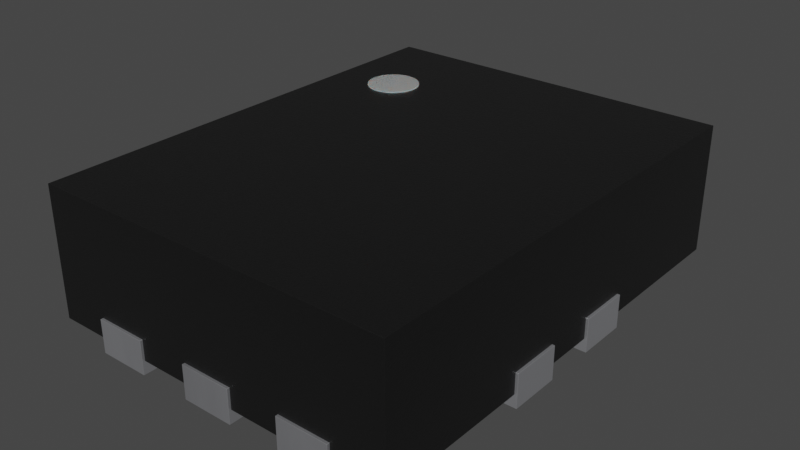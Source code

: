# Source: XQFN-10-1.4x1.8mm_P0.4mm.blend  (saved by Blender 3.2.14; exported with 4.5.12 LTS)
import bpy
from mathutils import Matrix  # noqa: F401  (used for matrix-valued properties, if any)

bpy.ops.wm.read_factory_settings(use_empty=True)
scene = bpy.context.scene
scene.name = 'Scene'

# ---- collections
col_collection = bpy.data.collections.new('Collection'); scene.collection.children.link(col_collection)

# ---- materials (node trees are filled in below, after node groups)
mat_plastic_chip = bpy.data.materials.new('plastic_chip')
mat_plastic_chip.use_transparent_shadow = False
mat_plastic_chip.preview_render_type = 'CUBE'
mat_metal_pins = bpy.data.materials.new('metal_pins')
mat_metal_pins.use_transparent_shadow = False
mat_metal_pins.preview_render_type = 'CUBE'
mat_white_markings = bpy.data.materials.new('white_markings')
mat_white_markings.use_transparent_shadow = False
mat_white_markings.preview_render_type = 'FLAT'

# ---- material node trees
mat_plastic_chip.use_nodes = True; mat_plastic_chip.node_tree.nodes.clear()
_N = mat_plastic_chip.node_tree.nodes; _L = mat_plastic_chip.node_tree.links
n0 = _N.new('ShaderNodeBsdfPrincipled'); n0.name = 'Principled BSDF'; n0.location = (10, 300)
n0.distribution = 'GGX'
n0.subsurface_method = 'BURLEY'
n0.inputs[0].default_value = (0.009312, 0.009312, 0.009312, 1.0)
n0.inputs[1].default_value = 0.1372
n0.inputs[2].default_value = 0.3706
n0.inputs[3].default_value = 1.45
n0.inputs[27].default_value = (0.0, 0.0, 0.0, 1.0)
n0.inputs[28].default_value = 1.0
n1 = _N.new('ShaderNodeOutputMaterial'); n1.name = 'Material Output'; n1.location = (300, 300)
n2 = _N.new('ShaderNodeTexNoise'); n2.name = 'Noise Texture'; n2.location = (-893, 54)
n2.inputs[2].default_value = 200.0
n2.inputs[3].default_value = 3.6
n2.inputs[4].default_value = 0.8375
n3 = _N.new('ShaderNodeBump'); n3.name = 'Bump'; n3.location = (-604, -53)
n3.inputs[0].default_value = 0.08
n3.inputs[1].default_value = 1.0
n3.inputs[2].default_value = 1.0
_L.new(n0.outputs[0], n1.inputs[0])
_L.new(n2.outputs[0], n3.inputs[3])
_L.new(n3.outputs[0], n0.inputs[5])
n1.is_active_output = True
mat_metal_pins.use_nodes = True; mat_metal_pins.node_tree.nodes.clear()
_N = mat_metal_pins.node_tree.nodes; _L = mat_metal_pins.node_tree.links
n0 = _N.new('ShaderNodeMapping'); n0.name = 'Mapping'; n0.location = (-1447, -91)
n0.inputs[3].default_value = (4.8, 1.2, 1.1)
n1 = _N.new('ShaderNodeBsdfPrincipled'); n1.name = 'Principled BSDF'; n1.location = (-560, 254)
n1.distribution = 'GGX'
n1.subsurface_method = 'BURLEY'
n1.inputs[1].default_value = 0.7818
n1.inputs[2].default_value = 0.2886
n1.inputs[3].default_value = 1.45
n1.inputs[13].default_value = 0.0
n1.inputs[27].default_value = (0.0, 0.0, 0.0, 1.0)
n1.inputs[28].default_value = 1.0
n2 = _N.new('ShaderNodeOutputMaterial'); n2.name = 'Material Output.002'; n2.location = (-205, 253)
n2.width = 213
n3 = _N.new('ShaderNodeTexNoise'); n3.name = 'Noise Texture.002'; n3.location = (-1228, -73)
n3.inputs[2].default_value = 0.1
n3.inputs[3].default_value = 7.0
n3.inputs[4].default_value = 0.6
n3.inputs[8].default_value = 0.4
n4 = _N.new('ShaderNodeTexCoord'); n4.name = 'Texture Coordinate'; n4.location = (-1636, -116)
n5 = _N.new('ShaderNodeMix'); n5.name = 'Mix.001'; n5.location = (-921, 45)
n5.data_type = 'RGBA'
n5.inputs[6].default_value = (0.9398, 0.9547, 1.0, 1.0)
n5.inputs[7].default_value = (0.13, 0.1259, 0.1359, 1.0)
n6 = _N.new('ShaderNodeBump'); n6.name = 'Bump.001'; n6.location = (-1001, -227)
n6.inputs[0].default_value = 0.05
n6.inputs[1].default_value = 0.01
n6.inputs[2].default_value = 1.0
_L.new(n1.outputs[0], n2.inputs[0])
_L.new(n3.outputs[0], n6.inputs[3])
_L.new(n0.outputs[0], n3.inputs[0])
_L.new(n3.outputs[0], n5.inputs[0])
_L.new(n4.outputs[3], n0.inputs[0])
_L.new(n5.outputs[2], n1.inputs[0])
_L.new(n6.outputs[0], n1.inputs[5])
n2.is_active_output = True
mat_white_markings.use_nodes = True; mat_white_markings.node_tree.nodes.clear()
_N = mat_white_markings.node_tree.nodes; _L = mat_white_markings.node_tree.links
n0 = _N.new('ShaderNodeOutputMaterial'); n0.name = 'Material Output'; n0.location = (300, 300)
n1 = _N.new('ShaderNodeBsdfPrincipled'); n1.name = 'Principled BSDF'; n1.location = (-34, 272)
n1.distribution = 'GGX'
n1.subsurface_method = 'BURLEY'
n1.inputs[1].default_value = 0.02
n1.inputs[2].default_value = 0.4636
n1.inputs[3].default_value = 1.4
n1.inputs[8].default_value = 1.0
n1.inputs[10].default_value = 0.3682
n1.inputs[13].default_value = 0.6591
n1.inputs[18].default_value = 0.2318
n1.inputs[20].default_value = 0.6709
n1.inputs[24].default_value = 0.1191
n1.inputs[27].default_value = (0.0, 0.0, 0.0, 1.0)
n1.inputs[28].default_value = 1.0
n2 = _N.new('ShaderNodeMapping'); n2.name = 'Mapping'; n2.location = (-1010, 265)
n2.inputs[3].default_value = (3.0, 1.0, 1.0)
n3 = _N.new('ShaderNodeTexCoord'); n3.name = 'Texture Coordinate'; n3.location = (-1250, 180)
n4 = _N.new('ShaderNodeBump'); n4.name = 'Bump'; n4.location = (-376, -99)
n4.inputs[0].default_value = 0.05
n4.inputs[1].default_value = 1.0
n4.inputs[2].default_value = 1.0
n5 = _N.new('ShaderNodeTexNoise'); n5.name = 'Noise Texture'; n5.location = (-662, 176)
n5.inputs[2].default_value = 88.0
n5.inputs[3].default_value = 10.8
n5.inputs[4].default_value = 0.9167
n5.inputs[8].default_value = 1.6
n6 = _N.new('ShaderNodeValToRGB'); n6.name = 'ColorRamp'; n6.location = (-354, 186)
while len(n6.color_ramp.elements) > 1: n6.color_ramp.elements.remove(n6.color_ramp.elements[-1])
n6.color_ramp.elements[0].position = 0.0; n6.color_ramp.elements[0].color = (0.2596, 0.2596, 0.2596, 1.0)
_e = n6.color_ramp.elements.new(1.0); _e.color = (0.6303, 0.6303, 0.6303, 1.0)
n7 = _N.new('ShaderNodeMix'); n7.name = 'Mix'; n7.location = (-204, 152)
n7.data_type = 'RGBA'
n7.inputs[0].default_value = 0.3682
n7.inputs[7].default_value = (0.2525, 0.2525, 0.2525, 1.0)
_L.new(n5.outputs[0], n6.inputs[0])
_L.new(n1.outputs[0], n0.inputs[0])
_L.new(n3.outputs[2], n2.inputs[0])
_L.new(n2.outputs[0], n5.inputs[0])
_L.new(n5.outputs[0], n4.inputs[3])
_L.new(n4.outputs[0], n1.inputs[5])
_L.new(n6.outputs[0], n7.inputs[6])
_L.new(n7.outputs[2], n1.inputs[0])
n0.is_active_output = True

# ---- world
world_world = bpy.data.worlds.new('World'); scene.world = world_world
world_world.use_nodes = True; world_world.node_tree.nodes.clear()
_N = world_world.node_tree.nodes; _L = world_world.node_tree.links
n0 = _N.new('ShaderNodeOutputWorld'); n0.name = 'World Output'; n0.location = (300, 300)
n1 = _N.new('ShaderNodeBackground'); n1.name = 'Background'; n1.location = (10, 300)
n1.inputs[0].default_value = (0.05088, 0.05088, 0.05088, 1.0)
_L.new(n1.outputs[0], n0.inputs[0])
n0.is_active_output = True
world_world.color = (0.05088, 0.05088, 0.05088)
world_world.use_sun_shadow = False
world_world.sun_shadow_jitter_overblur = 0.0

# ---- meshes
me_shape_9_indexedfaceset = bpy.data.meshes.new('SHAPE_9_IndexedFaceSet')
me_shape_9_indexedfaceset.from_pydata([(-0.7001, -0.8999, 0.05), (-0.7001, -0.8999, 0.55), (-0.7001, 0.9001, 0.05), (-0.7001, 0.9001, 0.55), (0.6999, -0.8999, 0.05), (0.6999, -0.8999, 0.55), (0.6999, 0.9001, 0.05), (0.6999, 0.9001, 0.55), (0.1999, -0.1999, 0.13), (0.09985, -0.4999, 0.13), (-0.1001, -0.4999, 0.13), (-0.3001, -0.4999, 0.13), (-0.5001, -0.4999, 0.13), (0.4999, -0.4999, 0.13), (0.2999, -0.4999, 0.13), (-0.3001, 0.1001, 0.13), (-0.3001, 0.3001, 0.13), (0.2999, 0.5001, 0.13), (0.4999, 0.5001, 0.13), (-0.5001, 0.5001, 0.13), (-0.3001, 0.5001, 0.13), (0.2999, 0.1001, 0.13), (0.1999, -0.0999, 0.13), (0.2999, -0.2999, 0.13), (-0.3001, -0.2999, 0.13), (-0.3001, -0.0999, 0.13), (0.09985, 0.5001, 0.13), (-0.1001, 0.5001, 0.13), (0.2999, 0.3001, 0.13), (-0.7001, 0.3001, 0.05), (-0.7001, -0.0999, 0.13), (-0.7001, -0.2999, 0.13), (-0.7001, 0.3001, 0.13), (-0.7001, 0.1001, 0.13), (-0.7001, 0.1001, 0.05), (-0.7001, -0.0999, 0.05), (-0.7001, -0.2999, 0.05), (-0.5001, 0.9001, 0.13), (-0.5001, 0.9001, 0.05), (-0.1001, 0.9001, 0.13), (-0.1001, 0.9001, 0.05), (-0.3001, 0.9001, 0.05), (-0.3001, 0.9001, 0.13), (0.09985, 0.9001, 0.05), (0.2999, 0.9001, 0.05), (0.2999, 0.9001, 0.13), (0.09985, 0.9001, 0.13), (0.4999, 0.9001, 0.05), (0.4999, 0.9001, 0.13), (0.6999, -0.2999, 0.05), (0.6999, -0.0999, 0.05), (0.6999, 0.1001, 0.05), (0.6999, -0.2999, 0.13), (0.6999, 0.3001, 0.13), (0.6999, 0.1001, 0.13), (0.6999, -0.0999, 0.13), (0.6999, 0.3001, 0.05), (0.4999, -0.8999, 0.13), (-0.5001, -0.8999, 0.05), (-0.5001, -0.8999, 0.13), (-0.1001, -0.8999, 0.05), (-0.3001, -0.8999, 0.05), (-0.3001, -0.8999, 0.13), (0.09985, -0.8999, 0.05), (0.09985, -0.8999, 0.13), (0.2999, -0.8999, 0.13), (0.4999, -0.8999, 0.05), (0.2999, -0.8999, 0.05), (-0.1001, -0.8999, 0.13), (-0.1001, 0.5001, 0.05), (-0.3001, 0.5001, 0.05), (0.09985, 0.5001, 0.05), (0.1999, -0.1999, 0.05), (0.2999, 0.5001, 0.05), (0.1999, -0.0999, 0.05), (0.2999, 0.1001, 0.05), (0.2999, -0.2999, 0.05), (0.4999, 0.5001, 0.05), (0.4999, -0.4999, 0.05), (0.2999, 0.3001, 0.05), (-0.5001, 0.5001, 0.05), (-0.3001, 0.3001, 0.05), (-0.5001, -0.4999, 0.05), (-0.3001, 0.1001, 0.05), (-0.1001, -0.4999, 0.05), (-0.3001, -0.0999, 0.05), (-0.3001, -0.2999, 0.05), (-0.3001, -0.4999, 0.05), (0.2999, -0.4999, 0.05), (0.09985, -0.4999, 0.05), (0.09985, 0.5001, -2.98e-08), (0.7099, 0.1001, -2.98e-08), (0.7099, 0.3001, -2.98e-08), (-0.1001, 0.5001, -2.98e-08), (-0.3001, -0.0999, -2.98e-08), (-0.3001, -0.2999, -2.98e-08), (0.2999, -0.2999, -2.98e-08), (0.1999, -0.0999, -2.98e-08), (0.1999, -0.1999, -2.98e-08), (0.7099, -0.2999, -2.98e-08), (0.7099, -0.0999, -2.98e-08), (0.2999, 0.3001, -2.98e-08), (0.1999, -0.1999, 0.13), (0.09985, -0.9099, 0.13), (0.09985, -0.4999, 0.13), (0.2999, 0.1001, -2.98e-08), (0.09985, 0.9101, 2.98e-08), (-0.1001, 0.9101, 2.98e-08), (-0.1001, -0.4999, 0.13), (-0.1001, -0.9099, 0.13), (-0.3001, -0.9099, 0.13), (-0.3001, -0.4999, 0.13), (-0.5001, -0.4999, 0.13), (-0.5001, 0.5001, -2.98e-08), (-0.3001, 0.5001, -2.98e-08), (-0.3001, 0.9101, 2.98e-08), (-0.5001, -0.9099, 0.13), (-0.5001, 0.9101, 2.98e-08), (0.2999, 0.5001, -2.98e-08), (0.4999, 0.5001, -2.98e-08), (0.4999, -0.9099, 0.13), (0.4999, 0.9101, 2.98e-08), (0.4999, -0.4999, 0.13), (0.2999, -0.4999, 0.13), (0.2999, -0.9099, 0.13), (-0.7101, 0.1001, 0.13), (-0.3001, 0.1001, 0.13), (-0.3001, 0.3001, 0.13), (-0.7101, 0.3001, 0.13), (0.2999, 0.9101, 2.98e-08), (-0.7101, -0.2999, -2.98e-08), (-0.7101, -0.2999, 0.13), (-0.7101, -0.0999, 0.13), (0.2999, 0.9101, 0.13), (-0.7101, -0.0999, -2.98e-08), (-0.3001, 0.1001, -2.98e-08), (0.2999, 0.5001, 0.13), (-0.3001, 0.3001, -2.98e-08), (0.4999, 0.5001, 0.13), (0.4999, 0.9101, 0.13), (-0.7101, 0.1001, -2.98e-08), (-0.7101, 0.3001, -2.98e-08), (0.4999, -0.4999, -2.98e-08), (-0.5001, 0.9101, 0.13), (-0.5001, 0.5001, 0.13), (-0.3001, 0.5001, 0.13), (-0.3001, 0.9101, 0.13), (-0.1001, 0.9101, 0.13), (0.2999, 0.1001, 0.13), (0.2999, -0.4999, -2.98e-08), (0.2999, -0.9099, -8.941e-08), (0.4999, -0.9099, -8.941e-08), (-0.3001, -0.4999, -2.98e-08), (-0.5001, -0.4999, -2.98e-08), (-0.5001, -0.9099, -8.941e-08), (0.7099, -0.0999, 0.13), (0.1999, -0.0999, 0.13), (0.2999, -0.2999, 0.13), (0.7099, -0.2999, 0.13), (-0.3001, -0.2999, 0.13), (-0.3001, -0.0999, 0.13), (0.09985, 0.9101, 0.13), (0.09985, 0.5001, 0.13), (-0.3001, -0.9099, -8.941e-08), (-0.1001, 0.5001, 0.13), (0.09985, -0.4999, -2.98e-08), (0.7099, 0.1001, 0.13), (-0.1001, -0.4999, -2.98e-08), (-0.1001, -0.9099, -8.941e-08), (0.7099, 0.3001, 0.13), (0.09985, -0.9099, -8.941e-08), (0.2999, 0.3001, 0.13), (-0.45, 0.6, 0.355), (-0.45, 0.6, 0.555), (-0.4305, 0.5981, 0.355), (-0.4305, 0.5981, 0.555), (-0.4117, 0.5924, 0.355), (-0.4117, 0.5924, 0.555), (-0.3944, 0.5831, 0.355), (-0.3944, 0.5831, 0.555), (-0.3793, 0.5707, 0.355), (-0.3793, 0.5707, 0.555), (-0.3669, 0.5556, 0.355), (-0.3669, 0.5556, 0.555), (-0.3576, 0.5383, 0.355), (-0.3576, 0.5383, 0.555), (-0.3519, 0.5195, 0.355), (-0.3519, 0.5195, 0.555), (-0.35, 0.5, 0.355), (-0.35, 0.5, 0.555), (-0.3519, 0.4805, 0.355), (-0.3519, 0.4805, 0.555), (-0.3576, 0.4617, 0.355), (-0.3576, 0.4617, 0.555), (-0.3669, 0.4444, 0.355), (-0.3669, 0.4444, 0.555), (-0.3793, 0.4293, 0.355), (-0.3793, 0.4293, 0.555), (-0.3944, 0.4169, 0.355), (-0.3944, 0.4169, 0.555), (-0.4117, 0.4076, 0.355), (-0.4117, 0.4076, 0.555), (-0.4305, 0.4019, 0.355), (-0.4305, 0.4019, 0.555), (-0.45, 0.4, 0.355), (-0.45, 0.4, 0.555), (-0.4695, 0.4019, 0.355), (-0.4695, 0.4019, 0.555), (-0.4883, 0.4076, 0.355), (-0.4883, 0.4076, 0.555), (-0.5056, 0.4169, 0.355), (-0.5056, 0.4169, 0.555), (-0.5207, 0.4293, 0.355), (-0.5207, 0.4293, 0.555), (-0.5331, 0.4444, 0.355), (-0.5331, 0.4444, 0.555), (-0.5424, 0.4617, 0.355), (-0.5424, 0.4617, 0.555), (-0.5481, 0.4805, 0.355), (-0.5481, 0.4805, 0.555), (-0.55, 0.5, 0.355), (-0.55, 0.5, 0.555), (-0.5481, 0.5195, 0.355), (-0.5481, 0.5195, 0.555), (-0.5424, 0.5383, 0.355), (-0.5424, 0.5383, 0.555), (-0.5331, 0.5556, 0.355), (-0.5331, 0.5556, 0.555), (-0.5207, 0.5707, 0.355), (-0.5207, 0.5707, 0.555), (-0.5056, 0.5831, 0.355), (-0.5056, 0.5831, 0.555), (-0.4883, 0.5924, 0.355), (-0.4883, 0.5924, 0.555), (-0.4695, 0.5981, 0.355), (-0.4695, 0.5981, 0.555)], [], [(30, 31, 36, 0, 1, 3, 2, 29, 32, 33, 34, 35), (2, 3, 7, 6, 47, 48, 45, 44, 43, 46, 39, 40, 41, 42, 37, 38), (50, 51, 54, 53, 56, 6, 7, 5, 4, 49, 52, 55), (66, 4, 5, 1, 0, 58, 59, 62, 61, 60, 68, 64, 63, 67, 65, 57), (58, 0, 36, 86, 85, 35, 34, 83, 81, 29, 2, 38, 80, 70, 41, 40, 69, 71, 43, 44, 73, 77, 47, 6, 56, 79, 75, 51, 50, 74, 72, 76, 49, 4, 66, 78, 88, 67, 63, 89, 84, 60, 61, 87, 82), (7, 3, 1, 5), (21, 28, 53, 54), (38, 37, 19, 80), (78, 13, 14, 88), (22, 8, 72, 74), (77, 18, 48, 47), (24, 25, 85, 86), (44, 45, 17, 73), (87, 11, 12, 82), (23, 52, 49, 76), (68, 10, 9, 64), (85, 25, 30, 35), (28, 21, 75, 79), (36, 31, 24, 86), (89, 9, 10, 84), (50, 55, 22, 74), (81, 16, 32, 29), (80, 19, 20, 70), (69, 27, 26, 71), (34, 33, 15, 83), (21, 54, 51, 75), (88, 14, 65, 67), (56, 53, 28, 79), (73, 17, 18, 77), (66, 57, 13, 78), (71, 26, 46, 43), (82, 12, 59, 58), (61, 62, 11, 87), (84, 10, 68, 60), (40, 39, 27, 69), (15, 16, 81, 83), (63, 64, 9, 89), (70, 20, 42, 41), (72, 8, 23, 76), (52, 23, 8, 22, 55), (59, 12, 11, 62), (65, 14, 13, 57), (16, 15, 33, 32), (30, 25, 24, 31), (46, 26, 27, 39), (48, 18, 17, 45), (42, 20, 19, 37), (148, 166, 169, 171), (144, 143, 117, 113), (123, 122, 142, 149), (102, 156, 97, 98), (139, 138, 119, 121), (120, 124, 150, 151), (160, 159, 95, 94), (155, 158, 99, 100), (136, 133, 129, 118), (112, 111, 152, 153), (158, 157, 96, 99), (169, 166, 91, 92), (103, 104, 108, 109), (132, 160, 94, 134), (110, 116, 154, 163), (148, 171, 101, 105), (159, 131, 130, 95), (108, 104, 165, 167), (156, 155, 100, 97), (147, 161, 106, 107), (128, 127, 137, 141), (103, 109, 168, 170), (145, 144, 113, 114), (162, 164, 93, 90), (126, 125, 140, 135), (166, 148, 105, 91), (143, 146, 115, 117), (124, 123, 149, 150), (171, 169, 92, 101), (138, 136, 118, 119), (122, 120, 151, 142), (133, 139, 121, 129), (161, 162, 90, 106), (116, 112, 153, 154), (111, 110, 163, 152), (131, 132, 134, 130), (109, 108, 167, 168), (164, 147, 107, 93), (127, 126, 135, 137), (104, 103, 170, 165), (146, 145, 114, 115), (125, 128, 141, 140), (157, 102, 98, 96), (115, 114, 113, 117), (121, 119, 118, 129), (106, 90, 93, 107), (130, 134, 94, 95), (135, 140, 141, 137), (151, 150, 149, 142), (163, 154, 153, 152), (97, 100, 99, 96, 98), (156, 102, 157, 158, 155), (110, 111, 112, 116), (120, 122, 123, 124), (126, 127, 128, 125), (170, 168, 167, 165), (131, 159, 160, 132), (161, 147, 164, 162), (139, 133, 136, 138), (146, 143, 144, 145), (105, 101, 92, 91), (172, 173, 175, 174), (174, 175, 177, 176), (176, 177, 179, 178), (178, 179, 181, 180), (180, 181, 183, 182), (182, 183, 185, 184), (184, 185, 187, 186), (186, 187, 189, 188), (188, 189, 191, 190), (190, 191, 193, 192), (192, 193, 195, 194), (194, 195, 197, 196), (196, 197, 199, 198), (198, 199, 201, 200), (200, 201, 203, 202), (202, 203, 205, 204), (204, 205, 207, 206), (206, 207, 209, 208), (208, 209, 211, 210), (210, 211, 213, 212), (212, 213, 215, 214), (214, 215, 217, 216), (216, 217, 219, 218), (218, 219, 221, 220), (220, 221, 223, 222), (222, 223, 225, 224), (224, 225, 227, 226), (226, 227, 229, 228), (228, 229, 231, 230), (230, 231, 233, 232), (175, 173, 235, 233, 231, 229, 227, 225, 223, 221, 219, 217, 215, 213, 211, 209, 207, 205, 203, 201, 199, 197, 195, 193, 191, 189, 187, 185, 183, 181, 179, 177), (232, 233, 235, 234), (234, 235, 173, 172), (172, 174, 176, 178, 180, 182, 184, 186, 188, 190, 192, 194, 196, 198, 200, 202, 204, 206, 208, 210, 212, 214, 216, 218, 220, 222, 224, 226, 228, 230, 232, 234)])
me_shape_9_indexedfaceset.polygons.foreach_set('use_smooth', [True] * 142)
me_shape_9_indexedfaceset.polygons.foreach_set('material_index', [0, 0, 0, 0, 0, 0, 0, 0, 0, 0, 0, 0, 0, 0, 0, 0, 0, 0, 0, 0, 0, 0, 0, 0, 0, 0, 0, 0, 0, 0, 0, 0, 0, 0, 0, 0, 0, 0, 0, 0, 0, 0, 0, 0, 0, 0, 0, 1, 1, 1, 1, 1, 1, 1, 1, 1, 1, 1, 1, 1, 1, 1, 1, 1, 1, 1, 1, 1, 1, 1, 1, 1, 1, 1, 1, 1, 1, 1, 1, 1, 1, 1, 1, 1, 1, 1, 1, 1, 1, 1, 1, 1, 1, 1, 1, 1, 1, 1, 1, 1, 1, 1, 1, 1, 1, 1, 1, 1, 2, 2, 2, 2, 2, 2, 2, 2, 2, 2, 2, 2, 2, 2, 2, 2, 2, 2, 2, 2, 2, 2, 2, 2, 2, 2, 2, 2, 2, 2, 2, 2, 2, 2])
_k = set([(0, 1), (0, 36), (0, 58), (1, 3), (1, 5), (2, 3), (2, 29), (2, 38), (3, 7), (4, 5), (4, 49), (4, 66), (5, 7), (6, 7), (6, 47), (6, 56), (8, 22), (8, 23), (8, 72), (9, 10), (9, 64), (9, 89), (10, 68), (10, 84), (11, 12), (11, 62), (11, 87), (12, 59), (12, 82), (13, 14), (13, 57), (13, 78), (14, 65), (14, 88), (15, 16), (15, 33), (15, 83), (16, 32), (16, 81), (17, 18), (17, 45), (17, 73), (18, 48), (18, 77), (19, 20), (19, 37), (19, 80), (20, 42), (20, 70), (21, 28), (21, 54), (21, 75), (22, 55), (22, 74), (23, 52), (23, 76), (24, 25), (24, 31), (24, 86), (25, 30), (25, 85), (26, 27), (26, 46), (26, 71), (27, 39), (27, 69), (28, 53), (28, 79), (29, 32), (29, 81), (30, 31), (30, 35), (31, 36), (32, 33), (33, 34), (34, 35), (34, 83), (35, 85), (36, 86), (37, 38), (37, 42), (38, 80), (39, 40), (39, 46), (40, 41), (40, 69), (41, 42), (41, 70), (43, 44), (43, 46), (43, 71), (44, 45), (44, 73), (45, 48), (47, 48), (47, 77), (49, 52), (49, 76), (50, 51), (50, 55), (50, 74), (51, 54), (51, 75), (52, 55), (53, 54), (53, 56), (56, 79), (57, 65), (57, 66), (58, 59), (58, 82), (59, 62), (60, 61), (60, 68), (60, 84), (61, 62), (61, 87), (63, 64), (63, 67), (63, 89), (64, 68), (65, 67), (66, 78), (67, 88), (69, 71), (70, 80), (72, 74), (72, 76), (73, 77), (75, 79), (78, 88), (81, 83), (82, 87), (84, 89), (85, 86), (90, 93), (90, 106), (90, 162), (91, 92), (91, 105), (91, 166), (92, 101), (92, 169), (93, 107), (93, 164), (94, 95), (94, 134), (94, 160), (95, 130), (95, 159), (96, 98), (96, 99), (96, 157), (97, 98), (97, 100), (97, 156), (98, 102), (99, 100), (99, 158), (100, 155), (101, 105), (101, 171), (102, 156), (102, 157), (103, 104), (103, 109), (103, 170), (104, 108), (104, 165), (105, 148), (106, 107), (106, 161), (107, 147), (108, 109), (108, 167), (109, 168), (110, 111), (110, 116), (110, 163), (111, 112), (111, 152), (112, 116), (112, 153), (113, 114), (113, 117), (113, 144), (114, 115), (114, 145), (115, 117), (115, 146), (116, 154), (117, 143), (118, 119), (118, 129), (118, 136), (119, 121), (119, 138), (120, 122), (120, 124), (120, 151), (121, 129), (121, 139), (122, 123), (122, 142), (123, 124), (123, 149), (124, 150), (125, 126), (125, 128), (125, 140), (126, 127), (126, 135), (127, 128), (127, 137), (128, 141), (129, 133), (130, 131), (130, 134), (131, 132), (131, 159), (132, 134), (132, 160), (133, 136), (133, 139), (135, 137), (135, 140), (136, 138), (137, 141), (138, 139), (140, 141), (142, 149), (142, 151), (143, 144), (143, 146), (144, 145), (145, 146), (147, 161), (147, 164), (148, 166), (148, 171), (149, 150), (150, 151), (152, 153), (152, 163), (153, 154), (154, 163), (155, 156), (155, 158), (157, 158), (159, 160), (161, 162), (162, 164), (165, 167), (165, 170), (166, 169), (167, 168), (168, 170), (169, 171), (172, 174), (172, 234), (173, 175), (173, 235), (174, 176), (175, 177), (176, 178), (177, 179), (178, 180), (179, 181), (180, 182), (181, 183), (182, 184), (183, 185), (184, 186), (185, 187), (186, 188), (187, 189), (188, 190), (189, 191), (190, 192), (191, 193), (192, 194), (193, 195), (194, 196), (195, 197), (196, 198), (197, 199), (198, 200), (199, 201), (200, 202), (201, 203), (202, 204), (203, 205), (204, 206), (205, 207), (206, 208), (207, 209), (208, 210), (209, 211), (210, 212), (211, 213), (212, 214), (213, 215), (214, 216), (215, 217), (216, 218), (217, 219), (218, 220), (219, 221), (220, 222), (221, 223), (222, 224), (223, 225), (224, 226), (225, 227), (226, 228), (227, 229), (228, 230), (229, 231), (230, 232), (231, 233), (232, 234), (233, 235)])
me_shape_9_indexedfaceset.attributes.new('sharp_edge', 'BOOLEAN', 'EDGE').data.foreach_set('value', [ (min(e.vertices), max(e.vertices)) in _k for e in me_shape_9_indexedfaceset.edges])
_uv = me_shape_9_indexedfaceset.uv_layers.new(name='UVMap')
_uv.uv.foreach_set('vector', [0.3809, 0.4757, 0.271, 0.4757, 0.271, 0.4318, -0.05871, 0.4318, -0.05871, 0.7065, 0.9303, 0.7065, 0.9303, 0.4318, 0.6006, 0.4318, 0.6006, 0.4757, 0.4907, 0.4757, 0.4907, 0.4318, 0.3809, 0.4318, 0.1747, 0.4318, 0.1747, 0.7065, 0.944, 0.7065, 0.944, 0.4318, 0.8341, 0.4318, 0.8341, 0.4757, 0.7242, 0.4757, 0.7242, 0.4318, 0.6143, 0.4318, 0.6143, 0.4757, 0.5044, 0.4757, 0.5044, 0.4318, 0.3945, 0.4318, 0.3945, 0.4757, 0.2846, 0.4757, 0.2846, 0.4318, 0.3809, 0.4318, 0.4907, 0.4318, 0.4907, 0.4757, 0.6006, 0.4757, 0.6006, 0.4318, 0.9303, 0.4318, 0.9303, 0.7065, -0.05871, 0.7065, -0.05871, 0.4318, 0.271, 0.4318, 0.271, 0.4757, 0.3809, 0.4757, 0.8341, 0.4318, 0.944, 0.4318, 0.944, 0.7065, 0.1747, 0.7065, 0.1747, 0.4318, 0.2846, 0.4318, 0.2846, 0.4757, 0.3945, 0.4757, 0.3945, 0.4318, 0.5044, 0.4318, 0.5044, 0.4757, 0.6143, 0.4757, 0.6143, 0.4318, 0.7242, 0.4318, 0.7242, 0.4757, 0.8341, 0.4757, 0.2846, -0.05871, 0.1747, -0.05871, 0.1747, 0.271, 0.3945, 0.271, 0.3945, 0.3809, 0.1747, 0.3809, 0.1747, 0.4907, 0.3945, 0.4907, 0.3945, 0.6006, 0.1747, 0.6006, 0.1747, 0.9303, 0.2846, 0.9303, 0.2846, 0.7105, 0.3945, 0.7105, 0.3945, 0.9303, 0.5044, 0.9303, 0.5044, 0.7105, 0.6143, 0.7105, 0.6143, 0.9303, 0.7242, 0.9303, 0.7242, 0.7105, 0.8341, 0.7105, 0.8341, 0.9303, 0.944, 0.9303, 0.944, 0.6006, 0.7242, 0.6006, 0.7242, 0.4907, 0.944, 0.4907, 0.944, 0.3809, 0.6692, 0.3809, 0.6692, 0.3259, 0.7242, 0.271, 0.944, 0.271, 0.944, -0.05871, 0.8341, -0.05871, 0.8341, 0.1611, 0.7242, 0.1611, 0.7242, -0.05871, 0.6143, -0.05871, 0.6143, 0.1611, 0.5044, 0.1611, 0.5044, -0.05871, 0.3945, -0.05871, 0.3945, 0.1611, 0.2846, 0.1611, 0.944, 0.9303, 0.1747, 0.9303, 0.1747, -0.05871, 0.944, -0.05871, 0.7242, 0.4907, 0.7242, 0.6006, 0.944, 0.6006, 0.944, 0.4907, 0.9303, 0.4318, 0.9303, 0.4757, 0.7105, 0.4757, 0.7105, 0.4318, 0.8341, 0.4318, 0.8341, 0.4757, 0.7242, 0.4757, 0.7242, 0.4318, 0.3809, 0.4757, 0.3259, 0.4757, 0.3259, 0.4318, 0.3809, 0.4318, 0.7105, 0.4318, 0.7105, 0.4757, 0.9303, 0.4757, 0.9303, 0.4318, 0.271, 0.4757, 0.3809, 0.4757, 0.3809, 0.4318, 0.271, 0.4318, 0.9303, 0.4318, 0.9303, 0.4757, 0.7105, 0.4757, 0.7105, 0.4318, 0.3945, 0.4318, 0.3945, 0.4757, 0.2846, 0.4757, 0.2846, 0.4318, 0.7242, 0.4757, 0.944, 0.4757, 0.944, 0.4318, 0.7242, 0.4318, 0.5044, -0.05871, 0.5044, 0.1611, 0.6143, 0.1611, 0.6143, -0.05871, 0.3945, 0.4318, 0.3945, 0.4757, 0.1747, 0.4757, 0.1747, 0.4318, 0.6006, 0.4757, 0.4907, 0.4757, 0.4907, 0.4318, 0.6006, 0.4318, 0.1747, 0.4318, 0.1747, 0.4757, 0.3945, 0.4757, 0.3945, 0.4318, 0.6143, 0.4318, 0.6143, 0.4757, 0.5044, 0.4757, 0.5044, 0.4318, 0.944, 0.4318, 0.944, 0.4757, 0.6692, 0.4757, 0.6692, 0.4318, 0.3945, 0.4318, 0.3945, 0.4757, 0.1747, 0.4757, 0.1747, 0.4318, 0.2846, 0.4318, 0.2846, 0.4757, 0.3945, 0.4757, 0.3945, 0.4318, 0.5044, 0.4318, 0.5044, 0.4757, 0.6143, 0.4757, 0.6143, 0.4318, 0.1747, 0.4318, 0.1747, 0.4757, 0.3945, 0.4757, 0.3945, 0.4318, 0.7242, 0.4757, 0.944, 0.4757, 0.944, 0.4318, 0.7242, 0.4318, 0.1611, 0.4318, 0.1611, 0.4757, -0.05871, 0.4757, -0.05871, 0.4318, 0.944, 0.4318, 0.944, 0.4757, 0.7242, 0.4757, 0.7242, 0.4318, 0.7242, 0.4318, 0.7242, 0.4757, 0.8341, 0.4757, 0.8341, 0.4318, -0.05871, 0.4318, -0.05871, 0.4757, 0.1611, 0.4757, 0.1611, 0.4318, 0.7105, 0.4318, 0.7105, 0.4757, 0.9303, 0.4757, 0.9303, 0.4318, 0.1611, 0.4318, 0.1611, 0.4757, -0.05871, 0.4757, -0.05871, 0.4318, -0.05871, 0.4318, -0.05871, 0.4757, 0.1611, 0.4757, 0.1611, 0.4318, 0.1611, 0.4318, 0.1611, 0.4757, -0.05871, 0.4757, -0.05871, 0.4318, 0.9303, 0.4318, 0.9303, 0.4757, 0.7105, 0.4757, 0.7105, 0.4318, 0.4907, 0.4757, 0.6006, 0.4757, 0.6006, 0.4318, 0.4907, 0.4318, -0.05871, 0.4318, -0.05871, 0.4757, 0.1611, 0.4757, 0.1611, 0.4318, 0.7105, 0.4318, 0.7105, 0.4757, 0.9303, 0.4757, 0.9303, 0.4318, 0.3259, 0.4318, 0.3259, 0.4757, 0.271, 0.4757, 0.271, 0.4318, 0.944, 0.271, 0.7242, 0.271, 0.6692, 0.3259, 0.6692, 0.3809, 0.944, 0.3809, 0.2846, -0.05871, 0.2846, 0.1611, 0.3945, 0.1611, 0.3945, -0.05871, 0.7242, -0.05871, 0.7242, 0.1611, 0.8341, 0.1611, 0.8341, -0.05871, 0.3945, 0.6006, 0.3945, 0.4907, 0.1747, 0.4907, 0.1747, 0.6006, 0.1747, 0.3809, 0.3945, 0.3809, 0.3945, 0.271, 0.1747, 0.271, 0.6143, 0.9303, 0.6143, 0.7105, 0.5044, 0.7105, 0.5044, 0.9303, 0.8341, 0.9303, 0.8341, 0.7105, 0.7242, 0.7105, 0.7242, 0.9303, 0.3945, 0.9303, 0.3945, 0.7105, 0.2846, 0.7105, 0.2846, 0.9303, 0.7242, 0.4907, 0.9494, 0.4907, 0.9494, 0.6006, 0.7242, 0.6006, 0.7105, 0.4757, 0.9358, 0.4757, 0.9358, 0.4043, 0.7105, 0.4043, 0.7242, 0.4757, 0.8341, 0.4757, 0.8341, 0.4043, 0.7242, 0.4043, 0.3259, 0.4757, 0.3809, 0.4757, 0.3809, 0.4043, 0.3259, 0.4043, 0.9358, 0.4757, 0.7105, 0.4757, 0.7105, 0.4043, 0.9358, 0.4043, 0.8341, 0.4757, 0.7242, 0.4757, 0.7242, 0.4043, 0.8341, 0.4043, 0.3809, 0.4757, 0.271, 0.4757, 0.271, 0.4043, 0.3809, 0.4043, 0.3809, 0.4757, 0.271, 0.4757, 0.271, 0.4043, 0.3809, 0.4043, 0.7105, 0.4757, 0.9358, 0.4757, 0.9358, 0.4043, 0.7105, 0.4043, 0.2846, 0.4757, 0.3945, 0.4757, 0.3945, 0.4043, 0.2846, 0.4043, 0.9494, 0.4757, 0.7242, 0.4757, 0.7242, 0.4043, 0.9494, 0.4043, 0.6006, 0.4757, 0.4907, 0.4757, 0.4907, 0.4043, 0.6006, 0.4043, 0.6143, -0.0642, 0.6143, 0.1611, 0.5044, 0.1611, 0.5044, -0.0642, 0.1692, 0.4757, 0.3945, 0.4757, 0.3945, 0.4043, 0.1692, 0.4043, 0.3945, 0.4757, 0.2846, 0.4757, 0.2846, 0.4043, 0.3945, 0.4043, 0.4907, 0.4757, 0.6006, 0.4757, 0.6006, 0.4043, 0.4907, 0.4043, 0.3945, 0.4757, 0.1692, 0.4757, 0.1692, 0.4043, 0.3945, 0.4043, 0.5044, 0.4757, 0.6143, 0.4757, 0.6143, 0.4043, 0.5044, 0.4043, 0.6692, 0.4757, 0.9494, 0.4757, 0.9494, 0.4043, 0.6692, 0.4043, 0.5044, 0.4757, 0.6143, 0.4757, 0.6143, 0.4043, 0.5044, 0.4043, 0.1692, 0.4757, 0.3945, 0.4757, 0.3945, 0.4043, 0.1692, 0.4043, 0.6143, 0.4757, 0.5044, 0.4757, 0.5044, 0.4043, 0.6143, 0.4043, 0.3945, 0.4757, 0.2846, 0.4757, 0.2846, 0.4043, 0.3945, 0.4043, 0.6143, 0.4757, 0.5044, 0.4757, 0.5044, 0.4043, 0.6143, 0.4043, 0.3945, 0.4757, 0.1692, 0.4757, 0.1692, 0.4043, 0.3945, 0.4043, 0.9494, 0.4757, 0.7242, 0.4757, 0.7242, 0.4043, 0.9494, 0.4043, 0.2846, 0.4757, 0.3945, 0.4757, 0.3945, 0.4043, 0.2846, 0.4043, -0.0642, 0.4757, 0.1611, 0.4757, 0.1611, 0.4043, -0.0642, 0.4043, 0.7242, 0.4757, 0.9494, 0.4757, 0.9494, 0.4043, 0.7242, 0.4043, 0.8341, 0.4757, 0.7242, 0.4757, 0.7242, 0.4043, 0.8341, 0.4043, 0.1611, 0.4757, -0.0642, 0.4757, -0.0642, 0.4043, 0.1611, 0.4043, 0.7242, 0.4757, 0.8341, 0.4757, 0.8341, 0.4043, 0.7242, 0.4043, 0.9358, 0.4757, 0.7105, 0.4757, 0.7105, 0.4043, 0.9358, 0.4043, -0.0642, 0.4757, 0.1611, 0.4757, 0.1611, 0.4043, -0.0642, 0.4043, 0.1611, 0.4757, -0.0642, 0.4757, -0.0642, 0.4043, 0.1611, 0.4043, 0.271, 0.4757, 0.3809, 0.4757, 0.3809, 0.4043, 0.271, 0.4043, -0.0642, 0.4757, 0.1611, 0.4757, 0.1611, 0.4043, -0.0642, 0.4043, 0.7105, 0.4757, 0.9358, 0.4757, 0.9358, 0.4043, 0.7105, 0.4043, 0.6006, 0.4757, 0.4907, 0.4757, 0.4907, 0.4043, 0.6006, 0.4043, 0.1611, 0.4757, -0.0642, 0.4757, -0.0642, 0.4043, 0.1611, 0.4043, 0.9358, 0.4757, 0.7105, 0.4757, 0.7105, 0.4043, 0.9358, 0.4043, 0.4907, 0.4757, 0.6006, 0.4757, 0.6006, 0.4043, 0.4907, 0.4043, 0.271, 0.4757, 0.3259, 0.4757, 0.3259, 0.4043, 0.271, 0.4043, 0.3945, 0.9358, 0.3945, 0.7105, 0.2846, 0.7105, 0.2846, 0.9358, 0.8341, 0.9358, 0.8341, 0.7105, 0.7242, 0.7105, 0.7242, 0.9358, 0.6143, 0.9358, 0.6143, 0.7105, 0.5044, 0.7105, 0.5044, 0.9358, 0.1692, 0.271, 0.1692, 0.3809, 0.3945, 0.3809, 0.3945, 0.271, 0.3945, 0.4907, 0.1692, 0.4907, 0.1692, 0.6006, 0.3945, 0.6006, 0.8341, -0.0642, 0.7242, -0.0642, 0.7242, 0.1611, 0.8341, 0.1611, 0.3945, -0.0642, 0.2846, -0.0642, 0.2846, 0.1611, 0.3945, 0.1611, 0.6692, 0.3809, 0.9494, 0.3809, 0.9494, 0.271, 0.7242, 0.271, 0.6692, 0.3259, 0.6692, 0.3809, 0.6692, 0.3259, 0.7242, 0.271, 0.9494, 0.271, 0.9494, 0.3809, 0.3945, -0.0642, 0.3945, 0.1611, 0.2846, 0.1611, 0.2846, -0.0642, 0.8341, -0.0642, 0.8341, 0.1611, 0.7242, 0.1611, 0.7242, -0.0642, 0.3945, 0.4907, 0.3945, 0.6006, 0.1692, 0.6006, 0.1692, 0.4907, 0.6143, -0.0642, 0.5044, -0.0642, 0.5044, 0.1611, 0.6143, 0.1611, 0.1692, 0.271, 0.3945, 0.271, 0.3945, 0.3809, 0.1692, 0.3809, 0.6143, 0.9358, 0.5044, 0.9358, 0.5044, 0.7105, 0.6143, 0.7105, 0.8341, 0.9358, 0.7242, 0.9358, 0.7242, 0.7105, 0.8341, 0.7105, 0.3945, 0.9358, 0.2846, 0.9358, 0.2846, 0.7105, 0.3945, 0.7105, 0.7242, 0.4907, 0.7242, 0.6006, 0.9494, 0.6006, 0.9494, 0.4907, 0.3122, 0.5994, 0.3122, 0.7093, 0.3229, 0.7093, 0.3229, 0.5994, 0.3229, 0.5994, 0.3229, 0.7093, 0.3332, 0.7093, 0.3332, 0.5994, 0.3332, 0.5994, 0.3332, 0.7093, 0.3427, 0.7093, 0.3427, 0.5994, 0.3427, 0.5994, 0.3427, 0.7093, 0.351, 0.7093, 0.351, 0.5994, 0.7493, 0.5994, 0.7493, 0.7093, 0.741, 0.7093, 0.741, 0.5994, 0.741, 0.5994, 0.741, 0.7093, 0.7315, 0.7093, 0.7315, 0.5994, 0.7315, 0.5994, 0.7315, 0.7093, 0.7212, 0.7093, 0.7212, 0.5994, 0.7212, 0.5994, 0.7212, 0.7093, 0.7105, 0.7093, 0.7105, 0.5994, 0.7105, 0.5994, 0.7105, 0.7093, 0.6997, 0.7093, 0.6997, 0.5994, 0.6997, 0.5994, 0.6997, 0.7093, 0.6894, 0.7093, 0.6894, 0.5994, 0.6894, 0.5994, 0.6894, 0.7093, 0.6799, 0.7093, 0.6799, 0.5994, 0.6799, 0.5994, 0.6799, 0.7093, 0.6716, 0.7093, 0.6716, 0.5994, 0.351, 0.5994, 0.351, 0.7093, 0.3427, 0.7093, 0.3427, 0.5994, 0.3427, 0.5994, 0.3427, 0.7093, 0.3332, 0.7093, 0.3332, 0.5994, 0.3332, 0.5994, 0.3332, 0.7093, 0.3229, 0.7093, 0.3229, 0.5994, 0.3229, 0.5994, 0.3229, 0.7093, 0.3122, 0.7093, 0.3122, 0.5994, 0.3122, 0.5994, 0.3122, 0.7093, 0.3014, 0.7093, 0.3014, 0.5994, 0.3014, 0.5994, 0.3014, 0.7093, 0.2911, 0.7093, 0.2911, 0.5994, 0.2911, 0.5994, 0.2911, 0.7093, 0.2816, 0.7093, 0.2816, 0.5994, 0.2816, 0.5994, 0.2816, 0.7093, 0.2733, 0.7093, 0.2733, 0.5994, 0.6716, 0.5994, 0.6716, 0.7093, 0.6799, 0.7093, 0.6799, 0.5994, 0.6799, 0.5994, 0.6799, 0.7093, 0.6894, 0.7093, 0.6894, 0.5994, 0.6894, 0.5994, 0.6894, 0.7093, 0.6997, 0.7093, 0.6997, 0.5994, 0.6997, 0.5994, 0.6997, 0.7093, 0.7105, 0.7093, 0.7105, 0.5994, 0.7105, 0.5994, 0.7105, 0.7093, 0.7212, 0.7093, 0.7212, 0.5994, 0.7212, 0.5994, 0.7212, 0.7093, 0.7315, 0.7093, 0.7315, 0.5994, 0.7315, 0.5994, 0.7315, 0.7093, 0.741, 0.7093, 0.741, 0.5994, 0.741, 0.5994, 0.741, 0.7093, 0.7493, 0.7093, 0.7493, 0.5994, 0.2733, 0.5994, 0.2733, 0.7093, 0.2816, 0.7093, 0.2816, 0.5994, 0.2816, 0.5994, 0.2816, 0.7093, 0.2911, 0.7093, 0.2911, 0.5994, 0.3229, 0.7644, 0.3122, 0.7654, 0.3014, 0.7644, 0.2911, 0.7612, 0.2816, 0.7562, 0.2733, 0.7493, 0.2665, 0.741, 0.2614, 0.7315, 0.2583, 0.7212, 0.2572, 0.7105, 0.2583, 0.6997, 0.2614, 0.6894, 0.2665, 0.6799, 0.2733, 0.6716, 0.2816, 0.6648, 0.2911, 0.6597, 0.3014, 0.6566, 0.3122, 0.6555, 0.3229, 0.6566, 0.3332, 0.6597, 0.3427, 0.6648, 0.351, 0.6716, 0.3578, 0.6799, 0.3629, 0.6894, 0.3661, 0.6997, 0.3671, 0.7105, 0.3661, 0.7212, 0.3629, 0.7315, 0.3578, 0.741, 0.351, 0.7493, 0.3427, 0.7562, 0.3332, 0.7612, 0.2911, 0.5994, 0.2911, 0.7093, 0.3014, 0.7093, 0.3014, 0.5994, 0.3014, 0.5994, 0.3014, 0.7093, 0.3122, 0.7093, 0.3122, 0.5994, 0.3122, 0.7654, 0.3229, 0.7644, 0.3332, 0.7612, 0.3427, 0.7562, 0.351, 0.7493, 0.3578, 0.741, 0.3629, 0.7315, 0.3661, 0.7212, 0.3671, 0.7105, 0.3661, 0.6997, 0.3629, 0.6894, 0.3578, 0.6799, 0.351, 0.6716, 0.3427, 0.6648, 0.3332, 0.6597, 0.3229, 0.6566, 0.3122, 0.6555, 0.3014, 0.6566, 0.2911, 0.6597, 0.2816, 0.6648, 0.2733, 0.6716, 0.2665, 0.6799, 0.2614, 0.6894, 0.2583, 0.6997, 0.2572, 0.7105, 0.2583, 0.7212, 0.2614, 0.7315, 0.2665, 0.741, 0.2733, 0.7493, 0.2816, 0.7562, 0.2911, 0.7612, 0.3014, 0.7644])
me_shape_9_indexedfaceset.materials.append(mat_plastic_chip)
me_shape_9_indexedfaceset.materials.append(mat_metal_pins)
me_shape_9_indexedfaceset.materials.append(mat_white_markings)
me_shape_9_indexedfaceset.update()
me_shape_9_indexedfaceset.normals_split_custom_set([tuple(v) for v in zip(*[iter([-1.0, 2.146e-08, 0.0, -1.0, 2.146e-08, 0.0, -1.0, 2.146e-08, 0.0, -1.0, 2.146e-08, 0.0, -1.0, 2.146e-08, 0.0, -1.0, 2.146e-08, 0.0, -1.0, 2.146e-08, 0.0, -1.0, 2.146e-08, 0.0, -1.0, 2.146e-08, 0.0, -1.0, 2.146e-08, 0.0, -1.0, 2.146e-08, 0.0, -1.0, 2.146e-08, 0.0, 0.0, 1.0, 9.142e-08, 0.0, 1.0, 9.142e-08, 0.0, 1.0, 9.142e-08, 0.0, 1.0, 9.142e-08, 0.0, 1.0, 9.142e-08, 0.0, 1.0, 9.142e-08, 0.0, 1.0, 9.142e-08, 0.0, 1.0, 9.142e-08, 0.0, 1.0, 9.142e-08, 0.0, 1.0, 9.142e-08, 0.0, 1.0, 9.142e-08, 0.0, 1.0, 9.142e-08, 0.0, 1.0, 9.142e-08, 0.0, 1.0, 9.142e-08, 0.0, 1.0, 9.142e-08, 0.0, 1.0, 9.142e-08, 1.0, 1.717e-08, 0.0, 1.0, 1.717e-08, 0.0, 1.0, 1.717e-08, 0.0, 1.0, 1.717e-08, 0.0, 1.0, 1.717e-08, 0.0, 1.0, 1.717e-08, 0.0, 1.0, 1.717e-08, 0.0, 1.0, 1.717e-08, 0.0, 1.0, 1.717e-08, 0.0, 1.0, 1.717e-08, 0.0, 1.0, 1.717e-08, 0.0, 1.0, 1.717e-08, 0.0, 0.0, -1.0, -6.856e-08, 0.0, -1.0, -6.856e-08, 0.0, -1.0, -6.856e-08, 0.0, -1.0, -6.856e-08, 0.0, -1.0, -6.856e-08, 0.0, -1.0, -6.856e-08, 0.0, -1.0, -6.856e-08, 0.0, -1.0, -6.856e-08, 0.0, -1.0, -6.856e-08, 0.0, -1.0, -6.856e-08, 0.0, -1.0, -6.856e-08, 0.0, -1.0, -6.856e-08, 0.0, -1.0, -6.856e-08, 0.0, -1.0, -6.856e-08, 0.0, -1.0, -6.856e-08, 0.0, -1.0, -6.856e-08, 0.0, 5.593e-08, -1.0, 0.0, 5.593e-08, -1.0, 0.0, 5.593e-08, -1.0, 0.0, 5.593e-08, -1.0, 0.0, 5.593e-08, -1.0, 0.0, 5.593e-08, -1.0, 0.0, 5.593e-08, -1.0, 0.0, 5.593e-08, -1.0, 0.0, 5.593e-08, -1.0, 0.0, 5.593e-08, -1.0, 0.0, 5.593e-08, -1.0, 0.0, 5.593e-08, -1.0, 0.0, 5.593e-08, -1.0, 0.0, 5.593e-08, -1.0, 0.0, 5.593e-08, -1.0, 0.0, 5.593e-08, -1.0, 0.0, 5.593e-08, -1.0, 0.0, 5.593e-08, -1.0, 0.0, 5.593e-08, -1.0, 0.0, 5.593e-08, -1.0, 0.0, 5.593e-08, -1.0, 0.0, 5.593e-08, -1.0, 0.0, 5.593e-08, -1.0, 0.0, 5.593e-08, -1.0, 0.0, 5.593e-08, -1.0, 0.0, 5.593e-08, -1.0, 0.0, 5.593e-08, -1.0, 0.0, 5.593e-08, -1.0, 0.0, 5.593e-08, -1.0, 0.0, 5.593e-08, -1.0, 0.0, 5.593e-08, -1.0, 0.0, 5.593e-08, -1.0, 0.0, 5.593e-08, -1.0, 0.0, 5.593e-08, -1.0, 0.0, 5.593e-08, -1.0, 0.0, 5.593e-08, -1.0, 0.0, 5.593e-08, -1.0, 0.0, 5.593e-08, -1.0, 0.0, 5.593e-08, -1.0, 0.0, 5.593e-08, -1.0, 0.0, 5.593e-08, -1.0, 0.0, 5.593e-08, -1.0, 0.0, 5.593e-08, -1.0, 0.0, 5.593e-08, -1.0, 0.0, 5.593e-08, -1.0, 0.0, -6.623e-08, 1.0, 0.0, -6.623e-08, 1.0, 0.0, -6.623e-08, 1.0, 0.0, -6.623e-08, 1.0, 0.0, 0.0, -1.0, 0.0, 0.0, -1.0, 0.0, 0.0, -1.0, 0.0, 0.0, -1.0, 1.0, 0.0, 0.0, 1.0, 0.0, 0.0, 1.0, 0.0, 0.0, 1.0, 0.0, 0.0, 0.0, -1.0, 0.0, 0.0, -1.0, 0.0, 0.0, -1.0, 0.0, 0.0, -1.0, 0.0, 1.0, 0.0, 0.0, 1.0, 0.0, 0.0, 1.0, 0.0, 0.0, 1.0, 0.0, 0.0, -1.0, 0.0, 0.0, -1.0, 0.0, 0.0, -1.0, 0.0, 0.0, -1.0, 0.0, 0.0, -1.0, 0.0, 0.0, -1.0, 0.0, 0.0, -1.0, 0.0, 0.0, -1.0, 0.0, 0.0, 1.0, 0.0, 0.0, 1.0, 0.0, 0.0, 1.0, 0.0, 0.0, 1.0, 0.0, 0.0, 0.0, -1.0, 0.0, 0.0, -1.0, 0.0, 0.0, -1.0, 0.0, 0.0, -1.0, 0.0, 0.0, 1.0, 0.0, 0.0, 1.0, 0.0, 0.0, 1.0, 0.0, 0.0, 1.0, 0.0, 0.0, 1.49e-07, -1.0, 0.0, 1.49e-07, -1.0, 0.0, 1.49e-07, -1.0, 0.0, 1.49e-07, -1.0, 0.0, -1.0, 0.0, 0.0, -1.0, 0.0, 0.0, -1.0, 0.0, 0.0, -1.0, 0.0, 1.0, 0.0, 0.0, 1.0, 0.0, 0.0, 1.0, 0.0, 0.0, 1.0, 0.0, 0.0, 0.0, 1.0, 0.0, 0.0, 1.0, 0.0, 0.0, 1.0, 0.0, 0.0, 1.0, 0.0, 0.0, -1.0, 0.0, 0.0, -1.0, 0.0, 0.0, -1.0, 0.0, 0.0, -1.0, 0.0, 0.0, -1.0, 0.0, 0.0, -1.0, 0.0, 0.0, -1.0, 0.0, 0.0, -1.0, 0.0, 0.0, -1.0, 0.0, 0.0, -1.0, 0.0, 0.0, -1.0, 0.0, 0.0, -1.0, 0.0, 0.0, 1.0, 0.0, 0.0, 1.0, 0.0, 0.0, 1.0, 0.0, 0.0, 1.0, 0.0, 0.0, 1.0, 0.0, 0.0, 1.0, 0.0, 0.0, 1.0, 0.0, 0.0, 1.0, 0.0, 0.0, 1.0, 0.0, 0.0, 1.0, 0.0, 0.0, 1.0, 0.0, 0.0, 1.0, 0.0, 0.0, 1.0, 0.0, 0.0, 1.0, 0.0, 0.0, 1.0, 0.0, 0.0, 1.0, 0.0, 1.0, 0.0, 0.0, 1.0, 0.0, 0.0, 1.0, 0.0, 0.0, 1.0, 0.0, 0.0, 0.0, -1.0, 0.0, 0.0, -1.0, 0.0, 0.0, -1.0, 0.0, 0.0, -1.0, 0.0, 0.0, 1.0, 0.0, 0.0, 1.0, 0.0, 0.0, 1.0, 0.0, 0.0, 1.0, 0.0, -1.0, 0.0, 0.0, -1.0, 0.0, 0.0, -1.0, 0.0, 0.0, -1.0, 0.0, 0.0, -1.0, 0.0, 0.0, -1.0, 0.0, 0.0, -1.0, 0.0, 0.0, -1.0, 0.0, 0.0, 1.0, 0.0, 0.0, 1.0, 0.0, 0.0, 1.0, 0.0, 0.0, 1.0, 0.0, 0.0, -1.0, 0.0, 0.0, -1.0, 0.0, 0.0, -1.0, 0.0, 0.0, -1.0, 0.0, 0.0, 1.0, 0.0, 0.0, 1.0, 0.0, 0.0, 1.0, 0.0, 0.0, 1.0, 0.0, 0.0, 1.0, 0.0, 0.0, 1.0, 0.0, 0.0, 1.0, 0.0, 0.0, 1.0, 0.0, 0.0, -1.0, 0.0, 0.0, -1.0, 0.0, 0.0, -1.0, 0.0, 0.0, -1.0, 0.0, 0.0, -1.0, 0.0, 0.0, -1.0, 0.0, 0.0, -1.0, 0.0, 0.0, -1.0, 0.0, 0.0, -1.0, 0.0, 0.0, -1.0, 0.0, 0.0, -1.0, 0.0, 0.0, -1.0, 0.0, 0.0, 0.7071, 0.7071, 0.0, 0.7071, 0.7071, 0.0, 0.7071, 0.7071, 0.0, 0.7071, 0.7071, 0.0, 0.0, 0.0, -1.0, 0.0, 0.0, -1.0, 0.0, 0.0, -1.0, 0.0, 0.0, -1.0, 0.0, 0.0, -1.0, 0.0, 1.49e-07, -1.0, 0.0, 1.49e-07, -1.0, 0.0, 1.49e-07, -1.0, 0.0, 1.49e-07, -1.0, 0.0, 1.49e-07, -1.0, 0.0, 1.49e-07, -1.0, 0.0, 1.49e-07, -1.0, 0.0, 1.49e-07, -1.0, 0.0, 0.0, -1.0, 0.0, 0.0, -1.0, 0.0, 0.0, -1.0, 0.0, 0.0, -1.0, 0.0, 0.0, -1.0, 0.0, 0.0, -1.0, 0.0, 0.0, -1.0, 0.0, 0.0, -1.0, 0.0, 1.49e-07, -1.0, 0.0, 1.49e-07, -1.0, 0.0, 1.49e-07, -1.0, 0.0, 1.49e-07, -1.0, 0.0, 1.49e-07, -1.0, 0.0, 1.49e-07, -1.0, 0.0, 1.49e-07, -1.0, 0.0, 1.49e-07, -1.0, 0.0, 1.49e-07, -1.0, 0.0, 1.49e-07, -1.0, 0.0, 1.49e-07, -1.0, 0.0, 1.49e-07, -1.0, 0.0, 0.0, 1.0, 0.0, 0.0, 1.0, 0.0, 0.0, 1.0, 0.0, 0.0, 1.0, -1.0, -1.644e-10, 0.0, -1.0, -1.644e-10, 0.0, -1.0, -1.644e-10, 0.0, -1.0, -1.644e-10, 0.0, 0.0, 1.0, 0.0, 0.0, 1.0, 0.0, 0.0, 1.0, 0.0, 0.0, 1.0, 0.0, -1.0, 0.0, 0.0, -1.0, 0.0, 0.0, -1.0, 0.0, 0.0, -1.0, 0.0, 0.0, 1.0, 1.645e-10, 0.0, 1.0, 1.645e-10, 0.0, 1.0, 1.645e-10, 0.0, 1.0, 1.645e-10, 0.0, 0.0, -1.0, 0.0, 0.0, -1.0, 0.0, 0.0, -1.0, 0.0, 0.0, -1.0, 0.0, 1.0, 0.0, 0.0, 1.0, 0.0, 0.0, 1.0, 0.0, 0.0, 1.0, 0.0, 0.0, 1.0, 0.0, 0.0, 1.0, 0.0, 0.0, 1.0, 0.0, 0.0, 1.0, 0.0, 0.0, -1.0, -1.414e-08, 0.0, -1.0, -1.414e-08, 0.0, -1.0, -1.414e-08, 0.0, -1.0, -1.414e-08, 0.0, 0.0, 1.0, 0.0, 0.0, 1.0, 0.0, 0.0, 1.0, 0.0, 0.0, 1.0, 0.0, 0.0, -1.0, 0.0, 0.0, -1.0, 0.0, 0.0, -1.0, 0.0, 0.0, -1.0, 0.0, 1.0, 0.0, 0.0, 1.0, 0.0, 0.0, 1.0, 0.0, 0.0, 1.0, 0.0, 0.0, 0.0, -1.454e-07, 1.0, 0.0, -1.454e-07, 1.0, 0.0, -1.454e-07, 1.0, 0.0, -1.454e-07, 1.0, 0.0, 1.0, 6.989e-08, 0.0, 1.0, 6.989e-08, 0.0, 1.0, 6.989e-08, 0.0, 1.0, 6.989e-08, 0.0, -1.0, 0.0, 0.0, -1.0, 0.0, 0.0, -1.0, 0.0, 0.0, -1.0, 0.0, -1.0, 0.0, 0.0, -1.0, 0.0, 0.0, -1.0, 0.0, 0.0, -1.0, 0.0, 0.0, 0.0, -1.0, 0.0, 0.0, -1.0, 0.0, 0.0, -1.0, 0.0, 0.0, -1.0, 0.0, 0.0, 1.0, 0.0, 0.0, 1.0, 0.0, 0.0, 1.0, 0.0, 0.0, 1.0, 0.0, 0.0, 1.0, 5.619e-08, 0.0, 1.0, 5.619e-08, 0.0, 1.0, 5.619e-08, 0.0, 1.0, 5.619e-08, 0.0, 1.0, 0.0, 0.0, 1.0, 0.0, 0.0, 1.0, 0.0, 0.0, 1.0, 0.0, 0.0, 1.0, 0.0, 0.0, 1.0, 0.0, 0.0, 1.0, 0.0, 0.0, 1.0, 0.0, 0.0, -1.0, 0.0, 0.0, -1.0, 0.0, 0.0, -1.0, 0.0, 0.0, -1.0, 0.0, 0.0, -1.0, 0.0, 0.0, -1.0, 0.0, 0.0, -1.0, 0.0, 0.0, -1.0, 0.0, 0.0, -1.0, 0.0, 0.0, -1.0, 0.0, 0.0, -1.0, 0.0, 0.0, -1.0, 0.0, 0.0, -1.0, -6.989e-08, 0.0, -1.0, -6.989e-08, 0.0, -1.0, -6.989e-08, 0.0, -1.0, -6.989e-08, 0.0, -1.0, -6.989e-08, 0.0, -1.0, -6.989e-08, 0.0, -1.0, -6.989e-08, 0.0, -1.0, -6.989e-08, 0.0, 1.0, 0.0, 0.0, 1.0, 0.0, 0.0, 1.0, 0.0, 0.0, 1.0, 0.0, -1.0, -1.414e-08, 0.0, -1.0, -1.414e-08, 0.0, -1.0, -1.414e-08, 0.0, -1.0, -1.414e-08, 0.0, 0.0, 1.0, 0.0, 0.0, 1.0, 0.0, 0.0, 1.0, 0.0, 0.0, 1.0, 0.0, 0.0, -1.0, 0.0, 0.0, -1.0, 0.0, 0.0, -1.0, 0.0, 0.0, -1.0, 0.0, 1.0, 1.645e-10, 0.0, 1.0, 1.645e-10, 0.0, 1.0, 1.645e-10, 0.0, 1.0, 1.645e-10, 0.0, 0.0, 1.0, 0.0, 0.0, 1.0, 0.0, 0.0, 1.0, 0.0, 0.0, 1.0, 0.0, 1.0, -6.825e-09, 0.0, 1.0, -6.825e-09, 0.0, 1.0, -6.825e-09, 0.0, 1.0, -6.825e-09, 0.0, -1.0, -1.644e-10, 0.0, -1.0, -1.644e-10, 0.0, -1.0, -1.644e-10, 0.0, -1.0, -1.644e-10, 0.0, 1.0, -1.381e-08, 0.0, 1.0, -1.381e-08, 0.0, 1.0, -1.381e-08, 0.0, 1.0, -1.381e-08, 0.0, -1.0, 0.0, 0.0, -1.0, 0.0, 0.0, -1.0, 0.0, 0.0, -1.0, 0.0, 0.0, -1.0, -7.154e-09, 0.0, -1.0, -7.154e-09, 0.0, -1.0, -7.154e-09, 0.0, -1.0, -7.154e-09, 0.0, -1.0, -7.154e-09, 0.0, -1.0, -7.154e-09, 0.0, -1.0, -7.154e-09, 0.0, -1.0, -7.154e-09, 0.0, 1.0, 0.0, 0.0, 1.0, 0.0, 0.0, 1.0, 0.0, 0.0, 1.0, 0.0, 0.0, 1.0, -6.825e-09, 0.0, 1.0, -6.825e-09, 0.0, 1.0, -6.825e-09, 0.0, 1.0, -6.825e-09, 0.0, 1.0, -1.381e-08, 0.0, 1.0, -1.381e-08, 0.0, 1.0, -1.381e-08, 0.0, 1.0, -1.381e-08, 0.0, -1.0, 0.0, 0.0, -1.0, 0.0, 0.0, -1.0, 0.0, 0.0, -1.0, 0.0, 0.0, -0.7071, -0.7071, 0.0, -0.7071, -0.7071, 0.0, -0.7071, -0.7071, 0.0, -0.7071, -0.7071, 0.0, 0.0, 1.454e-07, -1.0, 0.0, 1.454e-07, -1.0, 0.0, 1.454e-07, -1.0, 0.0, 1.454e-07, -1.0, 0.0, 1.454e-07, -1.0, 0.0, 1.454e-07, -1.0, 0.0, 1.454e-07, -1.0, 0.0, 1.454e-07, -1.0, 0.0, 1.454e-07, -1.0, 0.0, 1.454e-07, -1.0, 0.0, 1.454e-07, -1.0, 0.0, 1.454e-07, -1.0, 0.0, 0.0, -1.0, 0.0, 0.0, -1.0, 0.0, 0.0, -1.0, 0.0, 0.0, -1.0, 0.0, 0.0, -1.0, 0.0, 0.0, -1.0, 0.0, 0.0, -1.0, 0.0, 0.0, -1.0, 0.0, 1.454e-07, -1.0, 0.0, 1.454e-07, -1.0, 0.0, 1.454e-07, -1.0, 0.0, 1.454e-07, -1.0, 0.0, 1.454e-07, -1.0, 0.0, 1.454e-07, -1.0, 0.0, 1.454e-07, -1.0, 0.0, 1.454e-07, -1.0, -2.289e-15, 0.0, -1.0, -2.289e-15, 0.0, -1.0, -2.289e-15, 0.0, -1.0, -2.289e-15, 0.0, -1.0, -2.289e-15, 0.0, -1.0, 0.0, 0.0, 1.0, 0.0, 0.0, 1.0, 0.0, 0.0, 1.0, 0.0, 0.0, 1.0, 0.0, 0.0, 1.0, 0.0, -1.454e-07, 1.0, 0.0, -1.454e-07, 1.0, 0.0, -1.454e-07, 1.0, 0.0, -1.454e-07, 1.0, 0.0, -1.454e-07, 1.0, 0.0, -1.454e-07, 1.0, 0.0, -1.454e-07, 1.0, 0.0, -1.454e-07, 1.0, 0.0, 0.0, 1.0, 0.0, 0.0, 1.0, 0.0, 0.0, 1.0, 0.0, 0.0, 1.0, 0.0, 1.454e-07, -1.0, 0.0, 1.454e-07, -1.0, 0.0, 1.454e-07, -1.0, 0.0, 1.454e-07, -1.0, 0.0, 0.0, 1.0, 0.0, 0.0, 1.0, 0.0, 0.0, 1.0, 0.0, 0.0, 1.0, 0.0, -1.454e-07, 1.0, 0.0, -1.454e-07, 1.0, 0.0, -1.454e-07, 1.0, 0.0, -1.454e-07, 1.0, 0.0, -1.454e-07, 1.0, 0.0, -1.454e-07, 1.0, 0.0, -1.454e-07, 1.0, 0.0, -1.454e-07, 1.0, 0.0, -1.454e-07, 1.0, 0.0, -1.454e-07, 1.0, 0.0, -1.454e-07, 1.0, 0.0, -1.454e-07, 1.0, 0.0, 0.0, -1.0, 0.0, 0.0, -1.0, 0.0, 0.0, -1.0, 0.0, 0.0, -1.0, 1.501e-06, 1.0, 0.0, 1.501e-06, 1.0, 0.0, 0.1951, 0.9808, 0.0, 0.1951, 0.9808, 0.0, 0.1951, 0.9808, 0.0, 0.1951, 0.9808, 0.0, 0.3827, 0.9239, 0.0, 0.3827, 0.9239, 0.0, 0.3827, 0.9239, 0.0, 0.3827, 0.9239, 0.0, 0.5556, 0.8315, 0.0, 0.5556, 0.8315, 0.0, 0.5556, 0.8315, 0.0, 0.5556, 0.8315, 0.0, 0.7071, 0.7071, 0.0, 0.7071, 0.7071, 0.0, 0.7071, 0.7071, 0.0, 0.7071, 0.7071, 0.0, 0.8315, 0.5556, 0.0, 0.8315, 0.5556, 0.0, 0.8315, 0.5556, 0.0, 0.8315, 0.5556, 0.0, 0.9239, 0.3827, 0.0, 0.9239, 0.3827, 0.0, 0.9239, 0.3827, 0.0, 0.9239, 0.3827, 0.0, 0.9808, 0.1951, 0.0, 0.9808, 0.1951, 0.0, 0.9808, 0.1951, 0.0, 0.9808, 0.1951, 0.0, 1.0, 0.0, 0.0, 1.0, 0.0, 0.0, 1.0, 0.0, 0.0, 1.0, 0.0, 0.0, 0.9808, -0.1951, 0.0, 0.9808, -0.1951, 0.0, 0.9808, -0.1951, 0.0, 0.9808, -0.1951, 0.0, 0.9239, -0.3827, 0.0, 0.9239, -0.3827, 0.0, 0.9239, -0.3827, 0.0, 0.9239, -0.3827, 0.0, 0.8315, -0.5556, 0.0, 0.8315, -0.5556, 0.0, 0.8315, -0.5556, 0.0, 0.8315, -0.5556, 0.0, 0.7071, -0.7071, 0.0, 0.7071, -0.7071, 0.0, 0.7071, -0.7071, 0.0, 0.7071, -0.7071, 0.0, 0.5556, -0.8315, 0.0, 0.5556, -0.8315, 0.0, 0.5556, -0.8315, 0.0, 0.5556, -0.8315, 0.0, 0.3827, -0.9239, 0.0, 0.3827, -0.9239, 0.0, 0.3827, -0.9239, 0.0, 0.3827, -0.9239, 0.0, 0.1951, -0.9808, 0.0, 0.1951, -0.9808, 0.0, 0.1951, -0.9808, 0.0, 0.1951, -0.9808, 0.0, 0.0, -1.0, 0.0, 0.0, -1.0, 0.0, 0.0, -1.0, 0.0, 0.0, -1.0, 0.0, -0.1951, -0.9808, 0.0, -0.1951, -0.9808, 0.0, -0.1951, -0.9808, 0.0, -0.1951, -0.9808, 0.0, -0.3827, -0.9239, 0.0, -0.3827, -0.9239, 0.0, -0.3827, -0.9239, 0.0, -0.3827, -0.9239, 0.0, -0.5556, -0.8315, 0.0, -0.5556, -0.8315, 0.0, -0.5556, -0.8315, 0.0, -0.5556, -0.8315, 0.0, -0.7071, -0.7071, 0.0, -0.7071, -0.7071, 0.0, -0.7071, -0.7071, 0.0, -0.7071, -0.7071, 0.0, -0.8315, -0.5556, 0.0, -0.8315, -0.5556, 0.0, -0.8315, -0.5556, 0.0, -0.8315, -0.5556, 0.0, -0.9239, -0.3827, 0.0, -0.9239, -0.3827, 0.0, -0.9239, -0.3827, 0.0, -0.9239, -0.3827, 0.0, -0.9808, -0.1951, 0.0, -0.9808, -0.1951, 0.0, -0.9808, -0.1951, 0.0, -0.9808, -0.1951, 0.0, -1.0, 0.0, 0.0, -1.0, 0.0, 0.0, -1.0, 0.0, 0.0, -1.0, 0.0, 0.0, -0.9808, 0.1951, 0.0, -0.9808, 0.1951, 0.0, -0.9808, 0.1951, 0.0, -0.9808, 0.1951, 0.0, -0.9239, 0.3827, 0.0, -0.9239, 0.3827, 0.0, -0.9239, 0.3827, 0.0, -0.9239, 0.3827, 0.0, -0.8315, 0.5556, 0.0, -0.8315, 0.5556, 0.0, -0.8315, 0.5556, 0.0, -0.8315, 0.5556, 0.0, -0.7071, 0.7071, 0.0, -0.7071, 0.7071, 0.0, -0.7071, 0.7071, 0.0, -0.7071, 0.7071, 0.0, -0.5556, 0.8315, 0.0, -0.5556, 0.8315, 0.0, -0.5556, 0.8315, 0.0, -0.5556, 0.8315, 0.0, -0.3827, 0.9239, 0.0, -0.3827, 0.9239, 0.0, 1.492e-08, 0.0, 1.0, 1.492e-08, 0.0, 1.0, 1.492e-08, 0.0, 1.0, 1.492e-08, 0.0, 1.0, 1.492e-08, 0.0, 1.0, 1.492e-08, 0.0, 1.0, 1.492e-08, 0.0, 1.0, 1.492e-08, 0.0, 1.0, 1.492e-08, 0.0, 1.0, 1.492e-08, 0.0, 1.0, 1.492e-08, 0.0, 1.0, 1.492e-08, 0.0, 1.0, 1.492e-08, 0.0, 1.0, 1.492e-08, 0.0, 1.0, 1.492e-08, 0.0, 1.0, 1.492e-08, 0.0, 1.0, 1.492e-08, 0.0, 1.0, 1.492e-08, 0.0, 1.0, 1.492e-08, 0.0, 1.0, 1.492e-08, 0.0, 1.0, 1.492e-08, 0.0, 1.0, 1.492e-08, 0.0, 1.0, 1.492e-08, 0.0, 1.0, 1.492e-08, 0.0, 1.0, 1.492e-08, 0.0, 1.0, 1.492e-08, 0.0, 1.0, 1.492e-08, 0.0, 1.0, 1.492e-08, 0.0, 1.0, 1.492e-08, 0.0, 1.0, 1.492e-08, 0.0, 1.0, 1.492e-08, 0.0, 1.0, 1.492e-08, 0.0, 1.0, -0.3827, 0.9239, 0.0, -0.3827, 0.9239, 0.0, -0.1951, 0.9808, 0.0, -0.1951, 0.9808, 0.0, -0.1951, 0.9808, 0.0, -0.1951, 0.9808, 0.0, 1.501e-06, 1.0, 0.0, 1.501e-06, 1.0, 0.0, 3.73e-08, 0.0, -1.0, 3.73e-08, 0.0, -1.0, 3.73e-08, 0.0, -1.0, 3.73e-08, 0.0, -1.0, 3.73e-08, 0.0, -1.0, 3.73e-08, 0.0, -1.0, 3.73e-08, 0.0, -1.0, 3.73e-08, 0.0, -1.0, 3.73e-08, 0.0, -1.0, 3.73e-08, 0.0, -1.0, 3.73e-08, 0.0, -1.0, 3.73e-08, 0.0, -1.0, 3.73e-08, 0.0, -1.0, 3.73e-08, 0.0, -1.0, 3.73e-08, 0.0, -1.0, 3.73e-08, 0.0, -1.0, 3.73e-08, 0.0, -1.0, 3.73e-08, 0.0, -1.0, 3.73e-08, 0.0, -1.0, 3.73e-08, 0.0, -1.0, 3.73e-08, 0.0, -1.0, 3.73e-08, 0.0, -1.0, 3.73e-08, 0.0, -1.0, 3.73e-08, 0.0, -1.0, 3.73e-08, 0.0, -1.0, 3.73e-08, 0.0, -1.0, 3.73e-08, 0.0, -1.0, 3.73e-08, 0.0, -1.0, 3.73e-08, 0.0, -1.0, 3.73e-08, 0.0, -1.0, 3.73e-08, 0.0, -1.0, 3.73e-08, 0.0, -1.0])] * 3)])

# ---- objects
ob_shape_9_indexedfaceset = bpy.data.objects.new('SHAPE_9_IndexedFaceSet', me_shape_9_indexedfaceset)

# ---- transforms, parenting, visibility, modifiers, constraints
ob_shape_9_indexedfaceset.location = (0.0, 0.0, 0.0)
_m = ob_shape_9_indexedfaceset.modifiers.new('Bevel', 'BEVEL')
_m.width = 0.001
_m.width_pct = 0.001
_m.segments = 4

# ---- collection membership
col_collection.objects.link(ob_shape_9_indexedfaceset)

# ---- scene / render settings (as saved in the file)
scene.frame_start = 1; scene.frame_end = 250; scene.frame_set(1)
scene.render.engine = 'BLENDER_EEVEE_NEXT'
scene.cycles.sampling_pattern = 'TABULATED_SOBOL'
scene.cycles.use_light_tree = False
scene.view_settings.view_transform = 'Filmic'
bpy.context.view_layer.update()

# ---- added for rendering (the .blend has no active camera and no usable light): camera, sun
cam_auto = bpy.data.cameras.new('AutoCamera')
cam_auto.lens = 50.0
cam_auto.sensor_width = 36.0
cam_auto.clip_end = 1000.0
ob_auto_camera = bpy.data.objects.new('AutoCamera', cam_auto)
scene.collection.objects.link(ob_auto_camera)
ob_auto_camera.location = (2.19652, -2.6359, 2.03483)
ob_auto_camera.rotation_euler = (1.09748, -7.21219e-08, 0.694738)
scene.camera = ob_auto_camera
light_auto_sun = bpy.data.lights.new('AutoSun', 'SUN')
light_auto_sun.energy = 3.0
light_auto_sun.angle = 0.0523599
ob_auto_sun = bpy.data.objects.new('AutoSun', light_auto_sun)
scene.collection.objects.link(ob_auto_sun)
ob_auto_sun.rotation_euler = (0.872665, 0.174533, 0.523599)
bpy.context.view_layer.update()
